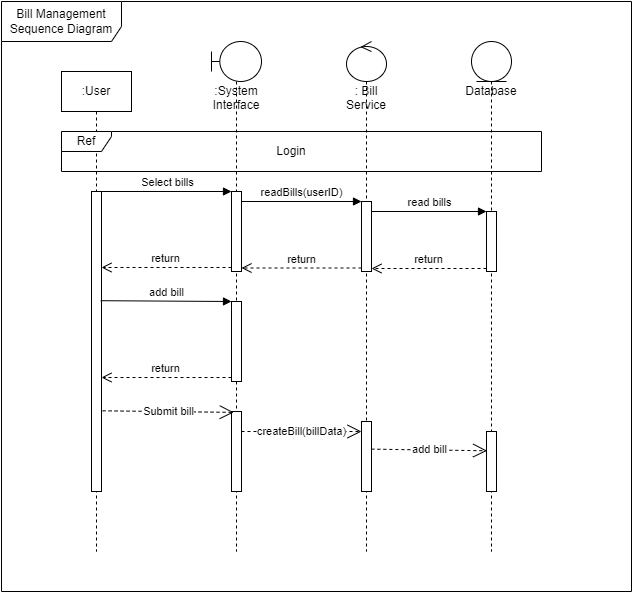

The diagram above was exported from draw.io. Its source (the exported page's mxGraphModel, read from the mxfile embedded in the PNG):
<mxGraphModel dx="2076" dy="978" grid="1" gridSize="10" guides="1" tooltips="1" connect="1" arrows="1" fold="1" page="1" pageScale="1" pageWidth="850" pageHeight="1100" math="0" shadow="0">
  <root>
    <mxCell id="0" />
    <mxCell id="1" parent="0" />
    <mxCell id="EDI1mCpQxeBl1hsUCj2O-1" value="Bill Management Sequence Diagram" style="shape=umlFrame;whiteSpace=wrap;html=1;width=120;height=40;" vertex="1" parent="1">
      <mxGeometry x="40" y="10" width="630" height="590" as="geometry" />
    </mxCell>
    <mxCell id="EDI1mCpQxeBl1hsUCj2O-7" value=":User" style="shape=umlLifeline;perimeter=lifelinePerimeter;whiteSpace=wrap;html=1;container=1;collapsible=0;recursiveResize=0;outlineConnect=0;" vertex="1" parent="1">
      <mxGeometry x="100" y="80" width="70" height="480" as="geometry" />
    </mxCell>
    <mxCell id="EDI1mCpQxeBl1hsUCj2O-14" value="" style="html=1;points=[];perimeter=orthogonalPerimeter;fillColor=#FFFFFF;" vertex="1" parent="EDI1mCpQxeBl1hsUCj2O-7">
      <mxGeometry x="30" y="120" width="10" height="300" as="geometry" />
    </mxCell>
    <mxCell id="EDI1mCpQxeBl1hsUCj2O-9" value=":System Interface" style="shape=umlLifeline;participant=umlBoundary;perimeter=lifelinePerimeter;whiteSpace=wrap;html=1;container=1;collapsible=0;recursiveResize=0;verticalAlign=top;spacingTop=36;outlineConnect=0;size=40;" vertex="1" parent="1">
      <mxGeometry x="250" y="50" width="50" height="510" as="geometry" />
    </mxCell>
    <mxCell id="EDI1mCpQxeBl1hsUCj2O-15" value="" style="html=1;points=[];perimeter=orthogonalPerimeter;fillColor=#FFFFFF;" vertex="1" parent="EDI1mCpQxeBl1hsUCj2O-9">
      <mxGeometry x="20" y="150" width="10" height="80" as="geometry" />
    </mxCell>
    <mxCell id="EDI1mCpQxeBl1hsUCj2O-25" value="" style="html=1;points=[];perimeter=orthogonalPerimeter;fillColor=#FFFFFF;" vertex="1" parent="EDI1mCpQxeBl1hsUCj2O-9">
      <mxGeometry x="20" y="260" width="10" height="80" as="geometry" />
    </mxCell>
    <mxCell id="EDI1mCpQxeBl1hsUCj2O-28" value="" style="html=1;points=[];perimeter=orthogonalPerimeter;fillColor=#FFFFFF;" vertex="1" parent="EDI1mCpQxeBl1hsUCj2O-9">
      <mxGeometry x="20" y="370" width="10" height="80" as="geometry" />
    </mxCell>
    <mxCell id="EDI1mCpQxeBl1hsUCj2O-10" value=": Bill Service" style="shape=umlLifeline;participant=umlControl;perimeter=lifelinePerimeter;whiteSpace=wrap;html=1;container=1;collapsible=0;recursiveResize=0;verticalAlign=top;spacingTop=36;outlineConnect=0;size=40;" vertex="1" parent="1">
      <mxGeometry x="385" y="50" width="40" height="510" as="geometry" />
    </mxCell>
    <mxCell id="EDI1mCpQxeBl1hsUCj2O-18" value="" style="html=1;points=[];perimeter=orthogonalPerimeter;fillColor=#FFFFFF;" vertex="1" parent="EDI1mCpQxeBl1hsUCj2O-10">
      <mxGeometry x="15" y="160" width="10" height="70" as="geometry" />
    </mxCell>
    <mxCell id="EDI1mCpQxeBl1hsUCj2O-30" value="&lt;span style=&quot;color: rgba(0 , 0 , 0 , 0) ; font-family: monospace ; font-size: 0px&quot;&gt;%3CmxGraphModel%3E%3Croot%3E%3CmxCell%20id%3D%220%22%2F%3E%3CmxCell%20id%3D%221%22%20parent%3D%220%22%2F%3E%3CmxCell%20id%3D%222%22%20value%3D%22%22%20style%3D%22html%3D1%3Bpoints%3D%5B%5D%3Bperimeter%3DorthogonalPerimeter%3BfillColor%3D%23FFFFFF%3B%22%20vertex%3D%221%22%20parent%3D%221%22%3E%3CmxGeometry%20x%3D%22270%22%20y%3D%22420%22%20width%3D%2210%22%20height%3D%2280%22%20as%3D%22geometry%22%2F%3E%3C%2FmxCell%3E%3C%2Froot%3E%3C%2FmxGraphModel%3E&lt;/span&gt;" style="html=1;points=[];perimeter=orthogonalPerimeter;fillColor=#FFFFFF;" vertex="1" parent="EDI1mCpQxeBl1hsUCj2O-10">
      <mxGeometry x="15" y="380" width="10" height="70" as="geometry" />
    </mxCell>
    <mxCell id="EDI1mCpQxeBl1hsUCj2O-11" value="Database" style="shape=umlLifeline;participant=umlEntity;perimeter=lifelinePerimeter;whiteSpace=wrap;html=1;container=1;collapsible=0;recursiveResize=0;verticalAlign=top;spacingTop=36;outlineConnect=0;" vertex="1" parent="1">
      <mxGeometry x="510" y="50" width="40" height="510" as="geometry" />
    </mxCell>
    <mxCell id="EDI1mCpQxeBl1hsUCj2O-21" value="" style="html=1;points=[];perimeter=orthogonalPerimeter;fillColor=#FFFFFF;" vertex="1" parent="EDI1mCpQxeBl1hsUCj2O-11">
      <mxGeometry x="15" y="170" width="10" height="60" as="geometry" />
    </mxCell>
    <mxCell id="EDI1mCpQxeBl1hsUCj2O-29" value="&lt;span style=&quot;color: rgba(0 , 0 , 0 , 0) ; font-family: monospace ; font-size: 0px&quot;&gt;%3CmxGraphModel%3E%3Croot%3E%3CmxCell%20id%3D%220%22%2F%3E%3CmxCell%20id%3D%221%22%20parent%3D%220%22%2F%3E%3CmxCell%20id%3D%222%22%20value%3D%22%22%20style%3D%22html%3D1%3Bpoints%3D%5B%5D%3Bperimeter%3DorthogonalPerimeter%3BfillColor%3D%23FFFFFF%3B%22%20vertex%3D%221%22%20parent%3D%221%22%3E%3CmxGeometry%20x%3D%22270%22%20y%3D%22420%22%20width%3D%2210%22%20height%3D%2280%22%20as%3D%22geometry%22%2F%3E%3C%2FmxCell%3E%3C%2Froot%3E%3C%2FmxGraphModel%3E&lt;/span&gt;" style="html=1;points=[];perimeter=orthogonalPerimeter;fillColor=#FFFFFF;" vertex="1" parent="EDI1mCpQxeBl1hsUCj2O-11">
      <mxGeometry x="15" y="390" width="10" height="60" as="geometry" />
    </mxCell>
    <mxCell id="EDI1mCpQxeBl1hsUCj2O-12" value="Ref" style="shape=umlFrame;whiteSpace=wrap;html=1;width=50;height=20;" vertex="1" parent="1">
      <mxGeometry x="100" y="140" width="480" height="40" as="geometry" />
    </mxCell>
    <mxCell id="EDI1mCpQxeBl1hsUCj2O-13" value="Login" style="text;html=1;strokeColor=none;fillColor=none;align=center;verticalAlign=middle;whiteSpace=wrap;rounded=0;" vertex="1" parent="1">
      <mxGeometry x="300" y="145" width="60" height="30" as="geometry" />
    </mxCell>
    <mxCell id="EDI1mCpQxeBl1hsUCj2O-16" value="Select bills" style="html=1;verticalAlign=bottom;endArrow=block;entryX=0;entryY=0;rounded=0;" edge="1" target="EDI1mCpQxeBl1hsUCj2O-15" parent="1" source="EDI1mCpQxeBl1hsUCj2O-14">
      <mxGeometry relative="1" as="geometry">
        <mxPoint x="200" y="200" as="sourcePoint" />
      </mxGeometry>
    </mxCell>
    <mxCell id="EDI1mCpQxeBl1hsUCj2O-19" value="readBills(userID)" style="html=1;verticalAlign=bottom;endArrow=block;entryX=0;entryY=0;rounded=0;" edge="1" target="EDI1mCpQxeBl1hsUCj2O-18" parent="1" source="EDI1mCpQxeBl1hsUCj2O-15">
      <mxGeometry relative="1" as="geometry">
        <mxPoint x="325" y="200" as="sourcePoint" />
      </mxGeometry>
    </mxCell>
    <mxCell id="EDI1mCpQxeBl1hsUCj2O-22" value="read bills" style="html=1;verticalAlign=bottom;endArrow=block;entryX=0;entryY=0;rounded=0;" edge="1" target="EDI1mCpQxeBl1hsUCj2O-21" parent="1" source="EDI1mCpQxeBl1hsUCj2O-18">
      <mxGeometry relative="1" as="geometry">
        <mxPoint x="450" y="210" as="sourcePoint" />
      </mxGeometry>
    </mxCell>
    <mxCell id="EDI1mCpQxeBl1hsUCj2O-20" value="return" style="html=1;verticalAlign=bottom;endArrow=open;dashed=1;endSize=8;exitX=0;exitY=0.95;rounded=0;" edge="1" source="EDI1mCpQxeBl1hsUCj2O-18" parent="1" target="EDI1mCpQxeBl1hsUCj2O-15">
      <mxGeometry relative="1" as="geometry">
        <mxPoint x="325" y="276" as="targetPoint" />
      </mxGeometry>
    </mxCell>
    <mxCell id="EDI1mCpQxeBl1hsUCj2O-23" value="return" style="html=1;verticalAlign=bottom;endArrow=open;dashed=1;endSize=8;exitX=0;exitY=0.95;rounded=0;" edge="1" source="EDI1mCpQxeBl1hsUCj2O-21" parent="1" target="EDI1mCpQxeBl1hsUCj2O-18">
      <mxGeometry relative="1" as="geometry">
        <mxPoint x="450" y="286" as="targetPoint" />
      </mxGeometry>
    </mxCell>
    <mxCell id="EDI1mCpQxeBl1hsUCj2O-17" value="return" style="html=1;verticalAlign=bottom;endArrow=open;dashed=1;endSize=8;exitX=0;exitY=0.95;rounded=0;" edge="1" source="EDI1mCpQxeBl1hsUCj2O-15" parent="1" target="EDI1mCpQxeBl1hsUCj2O-14">
      <mxGeometry relative="1" as="geometry">
        <mxPoint x="200" y="276" as="targetPoint" />
      </mxGeometry>
    </mxCell>
    <mxCell id="EDI1mCpQxeBl1hsUCj2O-26" value="add bill" style="html=1;verticalAlign=bottom;endArrow=block;entryX=0;entryY=0;rounded=0;exitX=0.923;exitY=0.364;exitDx=0;exitDy=0;exitPerimeter=0;" edge="1" target="EDI1mCpQxeBl1hsUCj2O-25" parent="1" source="EDI1mCpQxeBl1hsUCj2O-14">
      <mxGeometry relative="1" as="geometry">
        <mxPoint x="200" y="310" as="sourcePoint" />
      </mxGeometry>
    </mxCell>
    <mxCell id="EDI1mCpQxeBl1hsUCj2O-27" value="return" style="html=1;verticalAlign=bottom;endArrow=open;dashed=1;endSize=8;exitX=0;exitY=0.95;rounded=0;" edge="1" source="EDI1mCpQxeBl1hsUCj2O-25" parent="1" target="EDI1mCpQxeBl1hsUCj2O-14">
      <mxGeometry relative="1" as="geometry">
        <mxPoint x="200" y="386" as="targetPoint" />
      </mxGeometry>
    </mxCell>
    <mxCell id="EDI1mCpQxeBl1hsUCj2O-31" value="Submit bill" style="endArrow=open;endSize=12;dashed=1;html=1;rounded=0;exitX=1.107;exitY=0.731;exitDx=0;exitDy=0;exitPerimeter=0;entryX=0.227;entryY=0.011;entryDx=0;entryDy=0;entryPerimeter=0;" edge="1" parent="1" source="EDI1mCpQxeBl1hsUCj2O-14" target="EDI1mCpQxeBl1hsUCj2O-28">
      <mxGeometry width="160" relative="1" as="geometry">
        <mxPoint x="150" y="350" as="sourcePoint" />
        <mxPoint x="310" y="350" as="targetPoint" />
      </mxGeometry>
    </mxCell>
    <mxCell id="EDI1mCpQxeBl1hsUCj2O-32" value="createBill(billData)" style="endArrow=open;endSize=12;dashed=1;html=1;rounded=0;entryX=0;entryY=0.143;entryDx=0;entryDy=0;entryPerimeter=0;" edge="1" parent="1" source="EDI1mCpQxeBl1hsUCj2O-28" target="EDI1mCpQxeBl1hsUCj2O-30">
      <mxGeometry width="160" relative="1" as="geometry">
        <mxPoint x="151.07000000000005" y="429.30000000000007" as="sourcePoint" />
        <mxPoint x="282.27" y="430.88" as="targetPoint" />
      </mxGeometry>
    </mxCell>
    <mxCell id="EDI1mCpQxeBl1hsUCj2O-33" value="add bill" style="endArrow=open;endSize=12;dashed=1;html=1;rounded=0;entryX=0.06;entryY=0.321;entryDx=0;entryDy=0;entryPerimeter=0;exitX=0.987;exitY=0.395;exitDx=0;exitDy=0;exitPerimeter=0;" edge="1" parent="1" source="EDI1mCpQxeBl1hsUCj2O-30" target="EDI1mCpQxeBl1hsUCj2O-29">
      <mxGeometry width="160" relative="1" as="geometry">
        <mxPoint x="290" y="450.0100000000001" as="sourcePoint" />
        <mxPoint x="410" y="450.0100000000001" as="targetPoint" />
      </mxGeometry>
    </mxCell>
  </root>
</mxGraphModel>